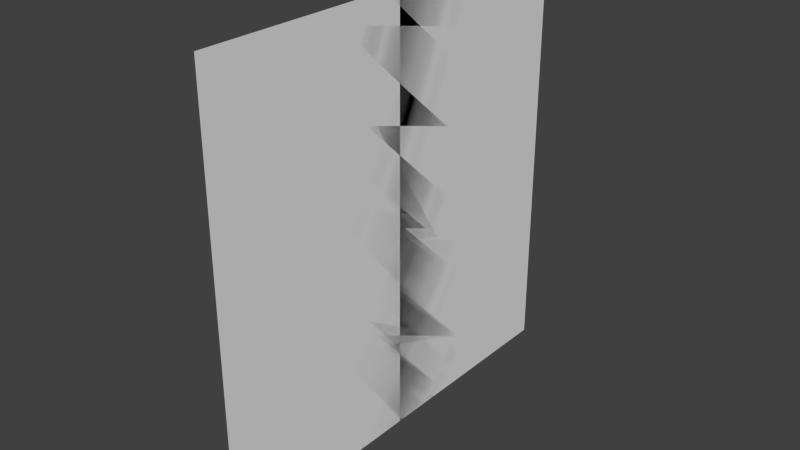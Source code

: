 # Source: 2DFishQuad.blend  (saved by Blender 2.69.0; exported with 4.5.12 LTS)
import bpy
from mathutils import Matrix  # noqa: F401  (used for matrix-valued properties, if any)

bpy.ops.wm.read_factory_settings(use_empty=True)
scene = bpy.context.scene
scene.name = 'Scene'

# ---- collections
col_collection_1 = bpy.data.collections.new('Collection 1'); scene.collection.children.link(col_collection_1)

# ---- world
world_world = bpy.data.worlds.new('World'); scene.world = world_world
world_world.color = (0.05088, 0.05088, 0.05088)
world_world.use_sun_shadow = False
world_world.sun_shadow_jitter_overblur = 0.0
world_world.cycles.sampling_method = 'MANUAL'
world_world.cycles.sample_map_resolution = 256

# ---- meshes
me_plane_001 = bpy.data.meshes.new('Plane.001')
me_plane_001.from_pydata([(3.199e-07, 0.5, -0.5), (9.596e-07, 0.5, 0.5), (-9.596e-07, -0.5, -0.5), (-3.199e-07, -0.5, 0.5), (-3.199e-07, -0.5, -0.5), (3.199e-07, -0.5, 0.5), (-3.199e-07, 0.5, -0.5), (3.199e-07, 0.5, 0.5), (3.199e-07, 0.5, 0.5)], [(7, 8)], [(1, 0, 2, 3), (5, 4, 6, 7)])
_uv = me_plane_001.uv_layers.new(name='UVMap')
_uv.uv.foreach_set('vector', [0.0, 1.0, 1.0, 1.0, 1.0, 0.0, 0.0, 0.0, 9.999e-05, 9.999e-05, 1.0, 9.996e-05, 1.0, 1.0, 0.0, 1.0])
me_plane_001.materials.append(None)
me_plane_001.use_remesh_preserve_volume = False
me_plane_001.use_remesh_preserve_attributes = False
me_plane_001.use_mirror_vertex_groups = False
me_plane_001.update()

# ---- objects
ob_twosidequad = bpy.data.objects.new('TwoSideQuad', me_plane_001)

# ---- transforms, parenting, visibility, modifiers, constraints
ob_twosidequad.location = (0.0, 0.0, 0.0)
ob_twosidequad.lineart.crease_threshold = 0.0

# ---- collection membership
col_collection_1.objects.link(ob_twosidequad)

# ---- scene / render settings (as saved in the file)
scene.frame_start = 1; scene.frame_end = 250; scene.frame_set(178)
scene.render.engine = 'BLENDER_EEVEE_NEXT'
scene.render.image_settings.compression = 90
scene.render.resolution_percentage = 50
scene.render.dither_intensity = 0.0
scene.cycles.use_denoising = False
scene.cycles.samples = 10
scene.cycles.sampling_pattern = 'TABULATED_SOBOL'
scene.cycles.light_sampling_threshold = 0.0
scene.cycles.use_adaptive_sampling = False
scene.cycles.use_light_tree = False
scene.cycles.blur_glossy = 0.0
scene.cycles.volume_bounces = 1
scene.cycles.pixel_filter_type = 'GAUSSIAN'
scene.cycles.sample_clamp_indirect = 0.0
scene.view_settings.view_transform = 'Standard'
bpy.context.view_layer.update()

# ---- added for rendering (the .blend has no active camera and no usable light): camera, sun
cam_auto = bpy.data.cameras.new('AutoCamera')
cam_auto.lens = 50.0
cam_auto.sensor_width = 36.0
cam_auto.clip_end = 1000.0
ob_auto_camera = bpy.data.objects.new('AutoCamera', cam_auto)
scene.collection.objects.link(ob_auto_camera)
ob_auto_camera.location = (1.30847, -1.57016, 1.04677)
ob_auto_camera.rotation_euler = (1.09748, -7.21219e-08, 0.694738)
scene.camera = ob_auto_camera
light_auto_sun = bpy.data.lights.new('AutoSun', 'SUN')
light_auto_sun.energy = 3.0
light_auto_sun.angle = 0.0523599
ob_auto_sun = bpy.data.objects.new('AutoSun', light_auto_sun)
scene.collection.objects.link(ob_auto_sun)
ob_auto_sun.rotation_euler = (0.872665, 0.174533, 0.523599)
bpy.context.view_layer.update()
